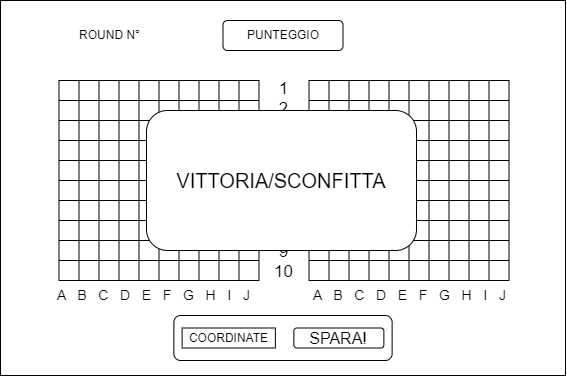

The diagram above was exported from draw.io. Its source (the exported page's mxGraphModel, read from the mxfile embedded in the PNG):
<mxGraphModel dx="1011" dy="553" grid="1" gridSize="10" guides="1" tooltips="1" connect="1" arrows="1" fold="1" page="1" pageScale="1" pageWidth="827" pageHeight="1169" math="0" shadow="0">
  <root>
    <mxCell id="0" />
    <mxCell id="1" parent="0" />
    <mxCell id="_1IvCx3SyLJqBvLulnfL-25" value="" style="whiteSpace=wrap;html=1;aspect=fixed;" vertex="1" parent="1">
      <mxGeometry x="441.5" y="655" width="200" height="200" as="geometry" />
    </mxCell>
    <mxCell id="_1IvCx3SyLJqBvLulnfL-26" value="" style="endArrow=none;html=1;rounded=0;entryX=0.5;entryY=0;entryDx=0;entryDy=0;exitX=0.5;exitY=1;exitDx=0;exitDy=0;" edge="1" parent="1" source="_1IvCx3SyLJqBvLulnfL-25" target="_1IvCx3SyLJqBvLulnfL-25">
      <mxGeometry width="50" height="50" relative="1" as="geometry">
        <mxPoint x="511.5" y="765" as="sourcePoint" />
        <mxPoint x="561.5" y="715" as="targetPoint" />
      </mxGeometry>
    </mxCell>
    <mxCell id="_1IvCx3SyLJqBvLulnfL-27" value="" style="endArrow=none;html=1;rounded=0;exitX=0.75;exitY=1;exitDx=0;exitDy=0;entryX=0.75;entryY=0;entryDx=0;entryDy=0;" edge="1" parent="1">
      <mxGeometry width="50" height="50" relative="1" as="geometry">
        <mxPoint x="581.5" y="855" as="sourcePoint" />
        <mxPoint x="581.5" y="655" as="targetPoint" />
      </mxGeometry>
    </mxCell>
    <mxCell id="_1IvCx3SyLJqBvLulnfL-28" value="" style="endArrow=none;html=1;rounded=0;exitX=0.75;exitY=1;exitDx=0;exitDy=0;entryX=0.75;entryY=0;entryDx=0;entryDy=0;" edge="1" parent="1">
      <mxGeometry width="50" height="50" relative="1" as="geometry">
        <mxPoint x="561.5" y="855" as="sourcePoint" />
        <mxPoint x="561.5" y="655" as="targetPoint" />
      </mxGeometry>
    </mxCell>
    <mxCell id="_1IvCx3SyLJqBvLulnfL-29" value="" style="endArrow=none;html=1;rounded=0;exitX=0.75;exitY=1;exitDx=0;exitDy=0;entryX=0.75;entryY=0;entryDx=0;entryDy=0;" edge="1" parent="1">
      <mxGeometry width="50" height="50" relative="1" as="geometry">
        <mxPoint x="601.5" y="855" as="sourcePoint" />
        <mxPoint x="601.5" y="655" as="targetPoint" />
      </mxGeometry>
    </mxCell>
    <mxCell id="_1IvCx3SyLJqBvLulnfL-30" value="" style="endArrow=none;html=1;rounded=0;exitX=0.75;exitY=1;exitDx=0;exitDy=0;entryX=0.75;entryY=0;entryDx=0;entryDy=0;" edge="1" parent="1">
      <mxGeometry width="50" height="50" relative="1" as="geometry">
        <mxPoint x="621.5" y="855" as="sourcePoint" />
        <mxPoint x="621.5" y="655" as="targetPoint" />
      </mxGeometry>
    </mxCell>
    <mxCell id="_1IvCx3SyLJqBvLulnfL-31" value="" style="endArrow=none;html=1;rounded=0;exitX=0.75;exitY=1;exitDx=0;exitDy=0;entryX=0.75;entryY=0;entryDx=0;entryDy=0;" edge="1" parent="1">
      <mxGeometry width="50" height="50" relative="1" as="geometry">
        <mxPoint x="481.5" y="855" as="sourcePoint" />
        <mxPoint x="481.5" y="655" as="targetPoint" />
      </mxGeometry>
    </mxCell>
    <mxCell id="_1IvCx3SyLJqBvLulnfL-32" value="" style="endArrow=none;html=1;rounded=0;exitX=0.75;exitY=1;exitDx=0;exitDy=0;entryX=0.75;entryY=0;entryDx=0;entryDy=0;" edge="1" parent="1">
      <mxGeometry width="50" height="50" relative="1" as="geometry">
        <mxPoint x="521.5" y="855" as="sourcePoint" />
        <mxPoint x="521.5" y="655" as="targetPoint" />
      </mxGeometry>
    </mxCell>
    <mxCell id="_1IvCx3SyLJqBvLulnfL-33" value="" style="endArrow=none;html=1;rounded=0;exitX=0.75;exitY=1;exitDx=0;exitDy=0;entryX=0.75;entryY=0;entryDx=0;entryDy=0;" edge="1" parent="1">
      <mxGeometry width="50" height="50" relative="1" as="geometry">
        <mxPoint x="501.5" y="855" as="sourcePoint" />
        <mxPoint x="501.5" y="655" as="targetPoint" />
      </mxGeometry>
    </mxCell>
    <mxCell id="_1IvCx3SyLJqBvLulnfL-34" value="" style="endArrow=none;html=1;rounded=0;exitX=0.75;exitY=1;exitDx=0;exitDy=0;entryX=0.75;entryY=0;entryDx=0;entryDy=0;" edge="1" parent="1">
      <mxGeometry width="50" height="50" relative="1" as="geometry">
        <mxPoint x="461.5" y="855" as="sourcePoint" />
        <mxPoint x="461.5" y="655" as="targetPoint" />
      </mxGeometry>
    </mxCell>
    <mxCell id="_1IvCx3SyLJqBvLulnfL-35" value="" style="endArrow=none;html=1;rounded=0;exitX=0;exitY=0.5;exitDx=0;exitDy=0;entryX=1;entryY=0.5;entryDx=0;entryDy=0;" edge="1" parent="1" source="_1IvCx3SyLJqBvLulnfL-25" target="_1IvCx3SyLJqBvLulnfL-25">
      <mxGeometry width="50" height="50" relative="1" as="geometry">
        <mxPoint x="511.5" y="785" as="sourcePoint" />
        <mxPoint x="561.5" y="735" as="targetPoint" />
      </mxGeometry>
    </mxCell>
    <mxCell id="_1IvCx3SyLJqBvLulnfL-36" value="" style="endArrow=none;html=1;rounded=0;exitX=0;exitY=0.5;exitDx=0;exitDy=0;entryX=1;entryY=0.5;entryDx=0;entryDy=0;" edge="1" parent="1">
      <mxGeometry width="50" height="50" relative="1" as="geometry">
        <mxPoint x="441.5" y="835" as="sourcePoint" />
        <mxPoint x="641.5" y="835" as="targetPoint" />
      </mxGeometry>
    </mxCell>
    <mxCell id="_1IvCx3SyLJqBvLulnfL-37" value="" style="endArrow=none;html=1;rounded=0;exitX=0;exitY=0.5;exitDx=0;exitDy=0;entryX=1;entryY=0.5;entryDx=0;entryDy=0;" edge="1" parent="1">
      <mxGeometry width="50" height="50" relative="1" as="geometry">
        <mxPoint x="441.5" y="775" as="sourcePoint" />
        <mxPoint x="641.5" y="775" as="targetPoint" />
      </mxGeometry>
    </mxCell>
    <mxCell id="_1IvCx3SyLJqBvLulnfL-38" value="" style="endArrow=none;html=1;rounded=0;exitX=0;exitY=0.5;exitDx=0;exitDy=0;entryX=1;entryY=0.5;entryDx=0;entryDy=0;" edge="1" parent="1">
      <mxGeometry width="50" height="50" relative="1" as="geometry">
        <mxPoint x="441.5" y="815" as="sourcePoint" />
        <mxPoint x="641.5" y="815" as="targetPoint" />
      </mxGeometry>
    </mxCell>
    <mxCell id="_1IvCx3SyLJqBvLulnfL-39" value="" style="endArrow=none;html=1;rounded=0;exitX=0;exitY=0.5;exitDx=0;exitDy=0;entryX=1;entryY=0.5;entryDx=0;entryDy=0;" edge="1" parent="1">
      <mxGeometry width="50" height="50" relative="1" as="geometry">
        <mxPoint x="441.5" y="795" as="sourcePoint" />
        <mxPoint x="641.5" y="795" as="targetPoint" />
      </mxGeometry>
    </mxCell>
    <mxCell id="_1IvCx3SyLJqBvLulnfL-40" value="" style="endArrow=none;html=1;rounded=0;exitX=0;exitY=0.5;exitDx=0;exitDy=0;entryX=1;entryY=0.5;entryDx=0;entryDy=0;" edge="1" parent="1">
      <mxGeometry width="50" height="50" relative="1" as="geometry">
        <mxPoint x="441.5" y="735" as="sourcePoint" />
        <mxPoint x="641.5" y="735" as="targetPoint" />
      </mxGeometry>
    </mxCell>
    <mxCell id="_1IvCx3SyLJqBvLulnfL-41" value="" style="endArrow=none;html=1;rounded=0;exitX=0;exitY=0.5;exitDx=0;exitDy=0;entryX=1;entryY=0.5;entryDx=0;entryDy=0;" edge="1" parent="1">
      <mxGeometry width="50" height="50" relative="1" as="geometry">
        <mxPoint x="441.5" y="695" as="sourcePoint" />
        <mxPoint x="641.5" y="695" as="targetPoint" />
      </mxGeometry>
    </mxCell>
    <mxCell id="_1IvCx3SyLJqBvLulnfL-42" value="" style="endArrow=none;html=1;rounded=0;exitX=0;exitY=0.5;exitDx=0;exitDy=0;entryX=1;entryY=0.5;entryDx=0;entryDy=0;" edge="1" parent="1">
      <mxGeometry width="50" height="50" relative="1" as="geometry">
        <mxPoint x="441.5" y="715" as="sourcePoint" />
        <mxPoint x="641.5" y="715" as="targetPoint" />
      </mxGeometry>
    </mxCell>
    <mxCell id="_1IvCx3SyLJqBvLulnfL-43" value="" style="endArrow=none;html=1;rounded=0;exitX=0;exitY=0.5;exitDx=0;exitDy=0;entryX=1;entryY=0.5;entryDx=0;entryDy=0;" edge="1" parent="1">
      <mxGeometry width="50" height="50" relative="1" as="geometry">
        <mxPoint x="441.5" y="675" as="sourcePoint" />
        <mxPoint x="641.5" y="675" as="targetPoint" />
      </mxGeometry>
    </mxCell>
    <mxCell id="_1IvCx3SyLJqBvLulnfL-44" value="" style="whiteSpace=wrap;html=1;aspect=fixed;" vertex="1" parent="1">
      <mxGeometry x="191.5" y="655" width="200" height="200" as="geometry" />
    </mxCell>
    <mxCell id="_1IvCx3SyLJqBvLulnfL-45" value="" style="endArrow=none;html=1;rounded=0;entryX=0.5;entryY=0;entryDx=0;entryDy=0;exitX=0.5;exitY=1;exitDx=0;exitDy=0;" edge="1" parent="1" source="_1IvCx3SyLJqBvLulnfL-44" target="_1IvCx3SyLJqBvLulnfL-44">
      <mxGeometry width="50" height="50" relative="1" as="geometry">
        <mxPoint x="261.5" y="765" as="sourcePoint" />
        <mxPoint x="311.5" y="715" as="targetPoint" />
      </mxGeometry>
    </mxCell>
    <mxCell id="_1IvCx3SyLJqBvLulnfL-46" value="" style="endArrow=none;html=1;rounded=0;exitX=0.75;exitY=1;exitDx=0;exitDy=0;entryX=0.75;entryY=0;entryDx=0;entryDy=0;" edge="1" parent="1">
      <mxGeometry width="50" height="50" relative="1" as="geometry">
        <mxPoint x="331.5" y="855" as="sourcePoint" />
        <mxPoint x="331.5" y="655" as="targetPoint" />
        <Array as="points">
          <mxPoint x="331.5" y="765" />
        </Array>
      </mxGeometry>
    </mxCell>
    <mxCell id="_1IvCx3SyLJqBvLulnfL-47" value="" style="endArrow=none;html=1;rounded=0;exitX=0.75;exitY=1;exitDx=0;exitDy=0;entryX=0.75;entryY=0;entryDx=0;entryDy=0;" edge="1" parent="1">
      <mxGeometry width="50" height="50" relative="1" as="geometry">
        <mxPoint x="311.5" y="855" as="sourcePoint" />
        <mxPoint x="311.5" y="655" as="targetPoint" />
      </mxGeometry>
    </mxCell>
    <mxCell id="_1IvCx3SyLJqBvLulnfL-48" value="" style="endArrow=none;html=1;rounded=0;exitX=0.75;exitY=1;exitDx=0;exitDy=0;entryX=0.75;entryY=0;entryDx=0;entryDy=0;" edge="1" parent="1">
      <mxGeometry width="50" height="50" relative="1" as="geometry">
        <mxPoint x="351.5" y="855" as="sourcePoint" />
        <mxPoint x="351.5" y="655" as="targetPoint" />
      </mxGeometry>
    </mxCell>
    <mxCell id="_1IvCx3SyLJqBvLulnfL-49" value="" style="endArrow=none;html=1;rounded=0;exitX=0.75;exitY=1;exitDx=0;exitDy=0;entryX=0.75;entryY=0;entryDx=0;entryDy=0;" edge="1" parent="1">
      <mxGeometry width="50" height="50" relative="1" as="geometry">
        <mxPoint x="371.5" y="855" as="sourcePoint" />
        <mxPoint x="371.5" y="655" as="targetPoint" />
      </mxGeometry>
    </mxCell>
    <mxCell id="_1IvCx3SyLJqBvLulnfL-50" value="" style="endArrow=none;html=1;rounded=0;exitX=0.75;exitY=1;exitDx=0;exitDy=0;entryX=0.75;entryY=0;entryDx=0;entryDy=0;" edge="1" parent="1">
      <mxGeometry width="50" height="50" relative="1" as="geometry">
        <mxPoint x="231.5" y="855" as="sourcePoint" />
        <mxPoint x="231.5" y="655" as="targetPoint" />
      </mxGeometry>
    </mxCell>
    <mxCell id="_1IvCx3SyLJqBvLulnfL-51" value="" style="endArrow=none;html=1;rounded=0;exitX=0.75;exitY=1;exitDx=0;exitDy=0;entryX=0.75;entryY=0;entryDx=0;entryDy=0;" edge="1" parent="1">
      <mxGeometry width="50" height="50" relative="1" as="geometry">
        <mxPoint x="271.5" y="855" as="sourcePoint" />
        <mxPoint x="271.5" y="655" as="targetPoint" />
      </mxGeometry>
    </mxCell>
    <mxCell id="_1IvCx3SyLJqBvLulnfL-52" value="" style="endArrow=none;html=1;rounded=0;exitX=0.75;exitY=1;exitDx=0;exitDy=0;entryX=0.75;entryY=0;entryDx=0;entryDy=0;" edge="1" parent="1">
      <mxGeometry width="50" height="50" relative="1" as="geometry">
        <mxPoint x="251.5" y="855" as="sourcePoint" />
        <mxPoint x="251.5" y="655" as="targetPoint" />
      </mxGeometry>
    </mxCell>
    <mxCell id="_1IvCx3SyLJqBvLulnfL-53" value="" style="endArrow=none;html=1;rounded=0;exitX=0.75;exitY=1;exitDx=0;exitDy=0;entryX=0.75;entryY=0;entryDx=0;entryDy=0;" edge="1" parent="1">
      <mxGeometry width="50" height="50" relative="1" as="geometry">
        <mxPoint x="211.5" y="855" as="sourcePoint" />
        <mxPoint x="211.5" y="655" as="targetPoint" />
      </mxGeometry>
    </mxCell>
    <mxCell id="_1IvCx3SyLJqBvLulnfL-54" value="" style="endArrow=none;html=1;rounded=0;exitX=0;exitY=0.5;exitDx=0;exitDy=0;entryX=1;entryY=0.5;entryDx=0;entryDy=0;" edge="1" parent="1" source="_1IvCx3SyLJqBvLulnfL-44" target="_1IvCx3SyLJqBvLulnfL-44">
      <mxGeometry width="50" height="50" relative="1" as="geometry">
        <mxPoint x="261.5" y="785" as="sourcePoint" />
        <mxPoint x="311.5" y="735" as="targetPoint" />
      </mxGeometry>
    </mxCell>
    <mxCell id="_1IvCx3SyLJqBvLulnfL-55" value="" style="endArrow=none;html=1;rounded=0;exitX=0;exitY=0.5;exitDx=0;exitDy=0;entryX=1;entryY=0.5;entryDx=0;entryDy=0;" edge="1" parent="1">
      <mxGeometry width="50" height="50" relative="1" as="geometry">
        <mxPoint x="191.5" y="835" as="sourcePoint" />
        <mxPoint x="391.5" y="835" as="targetPoint" />
      </mxGeometry>
    </mxCell>
    <mxCell id="_1IvCx3SyLJqBvLulnfL-56" value="" style="endArrow=none;html=1;rounded=0;exitX=0;exitY=0.5;exitDx=0;exitDy=0;entryX=1;entryY=0.5;entryDx=0;entryDy=0;" edge="1" parent="1">
      <mxGeometry width="50" height="50" relative="1" as="geometry">
        <mxPoint x="191.5" y="775" as="sourcePoint" />
        <mxPoint x="391.5" y="775" as="targetPoint" />
      </mxGeometry>
    </mxCell>
    <mxCell id="_1IvCx3SyLJqBvLulnfL-57" value="" style="endArrow=none;html=1;rounded=0;exitX=0;exitY=0.5;exitDx=0;exitDy=0;entryX=1;entryY=0.5;entryDx=0;entryDy=0;" edge="1" parent="1">
      <mxGeometry width="50" height="50" relative="1" as="geometry">
        <mxPoint x="191.5" y="815" as="sourcePoint" />
        <mxPoint x="391.5" y="815" as="targetPoint" />
      </mxGeometry>
    </mxCell>
    <mxCell id="_1IvCx3SyLJqBvLulnfL-58" value="" style="endArrow=none;html=1;rounded=0;exitX=0;exitY=0.5;exitDx=0;exitDy=0;entryX=1;entryY=0.5;entryDx=0;entryDy=0;" edge="1" parent="1">
      <mxGeometry width="50" height="50" relative="1" as="geometry">
        <mxPoint x="191.5" y="795" as="sourcePoint" />
        <mxPoint x="391.5" y="795" as="targetPoint" />
      </mxGeometry>
    </mxCell>
    <mxCell id="_1IvCx3SyLJqBvLulnfL-59" value="" style="endArrow=none;html=1;rounded=0;exitX=0;exitY=0.5;exitDx=0;exitDy=0;entryX=1;entryY=0.5;entryDx=0;entryDy=0;" edge="1" parent="1">
      <mxGeometry width="50" height="50" relative="1" as="geometry">
        <mxPoint x="191.5" y="735" as="sourcePoint" />
        <mxPoint x="391.5" y="735" as="targetPoint" />
      </mxGeometry>
    </mxCell>
    <mxCell id="_1IvCx3SyLJqBvLulnfL-60" value="" style="endArrow=none;html=1;rounded=0;exitX=0;exitY=0.5;exitDx=0;exitDy=0;entryX=1;entryY=0.5;entryDx=0;entryDy=0;" edge="1" parent="1">
      <mxGeometry width="50" height="50" relative="1" as="geometry">
        <mxPoint x="191.5" y="695" as="sourcePoint" />
        <mxPoint x="391.5" y="695" as="targetPoint" />
      </mxGeometry>
    </mxCell>
    <mxCell id="_1IvCx3SyLJqBvLulnfL-61" value="" style="endArrow=none;html=1;rounded=0;exitX=0;exitY=0.5;exitDx=0;exitDy=0;entryX=1;entryY=0.5;entryDx=0;entryDy=0;" edge="1" parent="1">
      <mxGeometry width="50" height="50" relative="1" as="geometry">
        <mxPoint x="191.5" y="715" as="sourcePoint" />
        <mxPoint x="391.5" y="715" as="targetPoint" />
      </mxGeometry>
    </mxCell>
    <mxCell id="_1IvCx3SyLJqBvLulnfL-62" value="" style="endArrow=none;html=1;rounded=0;exitX=0;exitY=0.5;exitDx=0;exitDy=0;entryX=1;entryY=0.5;entryDx=0;entryDy=0;" edge="1" parent="1">
      <mxGeometry width="50" height="50" relative="1" as="geometry">
        <mxPoint x="191.5" y="675" as="sourcePoint" />
        <mxPoint x="391.5" y="675" as="targetPoint" />
      </mxGeometry>
    </mxCell>
    <mxCell id="_1IvCx3SyLJqBvLulnfL-63" value="&lt;font style=&quot;font-size: 17px;&quot;&gt;1&lt;/font&gt;&lt;div style=&quot;font-size: 17px;&quot;&gt;&lt;font style=&quot;font-size: 17px;&quot;&gt;2&lt;/font&gt;&lt;/div&gt;&lt;div style=&quot;font-size: 17px;&quot;&gt;&lt;font style=&quot;font-size: 17px;&quot;&gt;3&lt;/font&gt;&lt;/div&gt;&lt;div style=&quot;font-size: 17px;&quot;&gt;&lt;font style=&quot;font-size: 17px;&quot;&gt;4&lt;/font&gt;&lt;/div&gt;&lt;div style=&quot;font-size: 17px;&quot;&gt;&lt;font style=&quot;font-size: 17px;&quot;&gt;5&lt;/font&gt;&lt;/div&gt;&lt;div style=&quot;font-size: 17px;&quot;&gt;&lt;font style=&quot;font-size: 17px;&quot;&gt;6&lt;/font&gt;&lt;/div&gt;&lt;div style=&quot;font-size: 17px;&quot;&gt;&lt;font style=&quot;font-size: 17px;&quot;&gt;7&lt;/font&gt;&lt;/div&gt;&lt;div style=&quot;font-size: 17px;&quot;&gt;&lt;font style=&quot;font-size: 17px;&quot;&gt;8&lt;/font&gt;&lt;/div&gt;&lt;div style=&quot;font-size: 17px;&quot;&gt;&lt;font style=&quot;font-size: 17px;&quot;&gt;9&lt;/font&gt;&lt;/div&gt;&lt;div style=&quot;font-size: 17px;&quot;&gt;&lt;font style=&quot;font-size: 17px;&quot;&gt;10&lt;/font&gt;&lt;/div&gt;" style="text;html=1;align=center;verticalAlign=middle;resizable=0;points=[];autosize=1;strokeColor=none;fillColor=none;" vertex="1" parent="1">
      <mxGeometry x="395.5" y="645" width="40" height="220" as="geometry" />
    </mxCell>
    <mxCell id="_1IvCx3SyLJqBvLulnfL-64" value="COORDINATE" style="whiteSpace=wrap;html=1;" vertex="1" parent="1">
      <mxGeometry x="314.63" y="902.5" width="93.25" height="20" as="geometry" />
    </mxCell>
    <mxCell id="_1IvCx3SyLJqBvLulnfL-65" value="&lt;font style=&quot;font-size: 16px;&quot;&gt;SPARA!&lt;/font&gt;" style="rounded=1;whiteSpace=wrap;html=1;" vertex="1" parent="1">
      <mxGeometry x="426.38" y="902.5" width="90" height="20" as="geometry" />
    </mxCell>
    <mxCell id="_1IvCx3SyLJqBvLulnfL-67" value="&lt;font style=&quot;font-size: 14px;&quot;&gt;A&amp;nbsp; &amp;nbsp;B&amp;nbsp; &amp;nbsp;C&amp;nbsp; &amp;nbsp;D&amp;nbsp; &amp;nbsp;E&amp;nbsp; &amp;nbsp;F&amp;nbsp; &amp;nbsp;G&amp;nbsp; &amp;nbsp;H&amp;nbsp; &amp;nbsp;I&amp;nbsp; &amp;nbsp;J&lt;/font&gt;" style="text;html=1;align=center;verticalAlign=middle;resizable=0;points=[];autosize=1;strokeColor=none;fillColor=none;" vertex="1" parent="1">
      <mxGeometry x="431.5" y="855" width="220" height="30" as="geometry" />
    </mxCell>
    <mxCell id="_1IvCx3SyLJqBvLulnfL-68" value="&lt;font style=&quot;font-size: 14px;&quot;&gt;A&amp;nbsp; &amp;nbsp;B&amp;nbsp; &amp;nbsp;C&amp;nbsp; &amp;nbsp;D&amp;nbsp; &amp;nbsp;E&amp;nbsp; &amp;nbsp;F&amp;nbsp; &amp;nbsp;G&amp;nbsp; &amp;nbsp;H&amp;nbsp; &amp;nbsp;I&amp;nbsp; &amp;nbsp;J&lt;/font&gt;" style="text;html=1;align=center;verticalAlign=middle;resizable=0;points=[];autosize=1;strokeColor=none;fillColor=none;" vertex="1" parent="1">
      <mxGeometry x="175.5" y="855" width="220" height="30" as="geometry" />
    </mxCell>
    <mxCell id="_1IvCx3SyLJqBvLulnfL-69" value="PUNTEGGIO" style="rounded=1;whiteSpace=wrap;html=1;" vertex="1" parent="1">
      <mxGeometry x="355.5" y="595" width="120" height="30" as="geometry" />
    </mxCell>
    <mxCell id="_1IvCx3SyLJqBvLulnfL-70" value="ROUND N°" style="text;html=1;align=center;verticalAlign=middle;resizable=0;points=[];autosize=1;strokeColor=none;fillColor=none;" vertex="1" parent="1">
      <mxGeometry x="201.5" y="595" width="80" height="30" as="geometry" />
    </mxCell>
    <mxCell id="_1IvCx3SyLJqBvLulnfL-71" value="" style="whiteSpace=wrap;html=1;fillColor=none;" vertex="1" parent="1">
      <mxGeometry x="133" y="575" width="565" height="375" as="geometry" />
    </mxCell>
    <mxCell id="_1IvCx3SyLJqBvLulnfL-72" value="" style="rounded=1;whiteSpace=wrap;html=1;fillColor=none;" vertex="1" parent="1">
      <mxGeometry x="306.38" y="890" width="218.25" height="45" as="geometry" />
    </mxCell>
    <mxCell id="_1IvCx3SyLJqBvLulnfL-73" value="&lt;font style=&quot;font-size: 20px;&quot;&gt;VITTORIA/SCONFITTA&lt;/font&gt;" style="rounded=1;whiteSpace=wrap;html=1;" vertex="1" parent="1">
      <mxGeometry x="279" y="685" width="270" height="140" as="geometry" />
    </mxCell>
  </root>
</mxGraphModel>